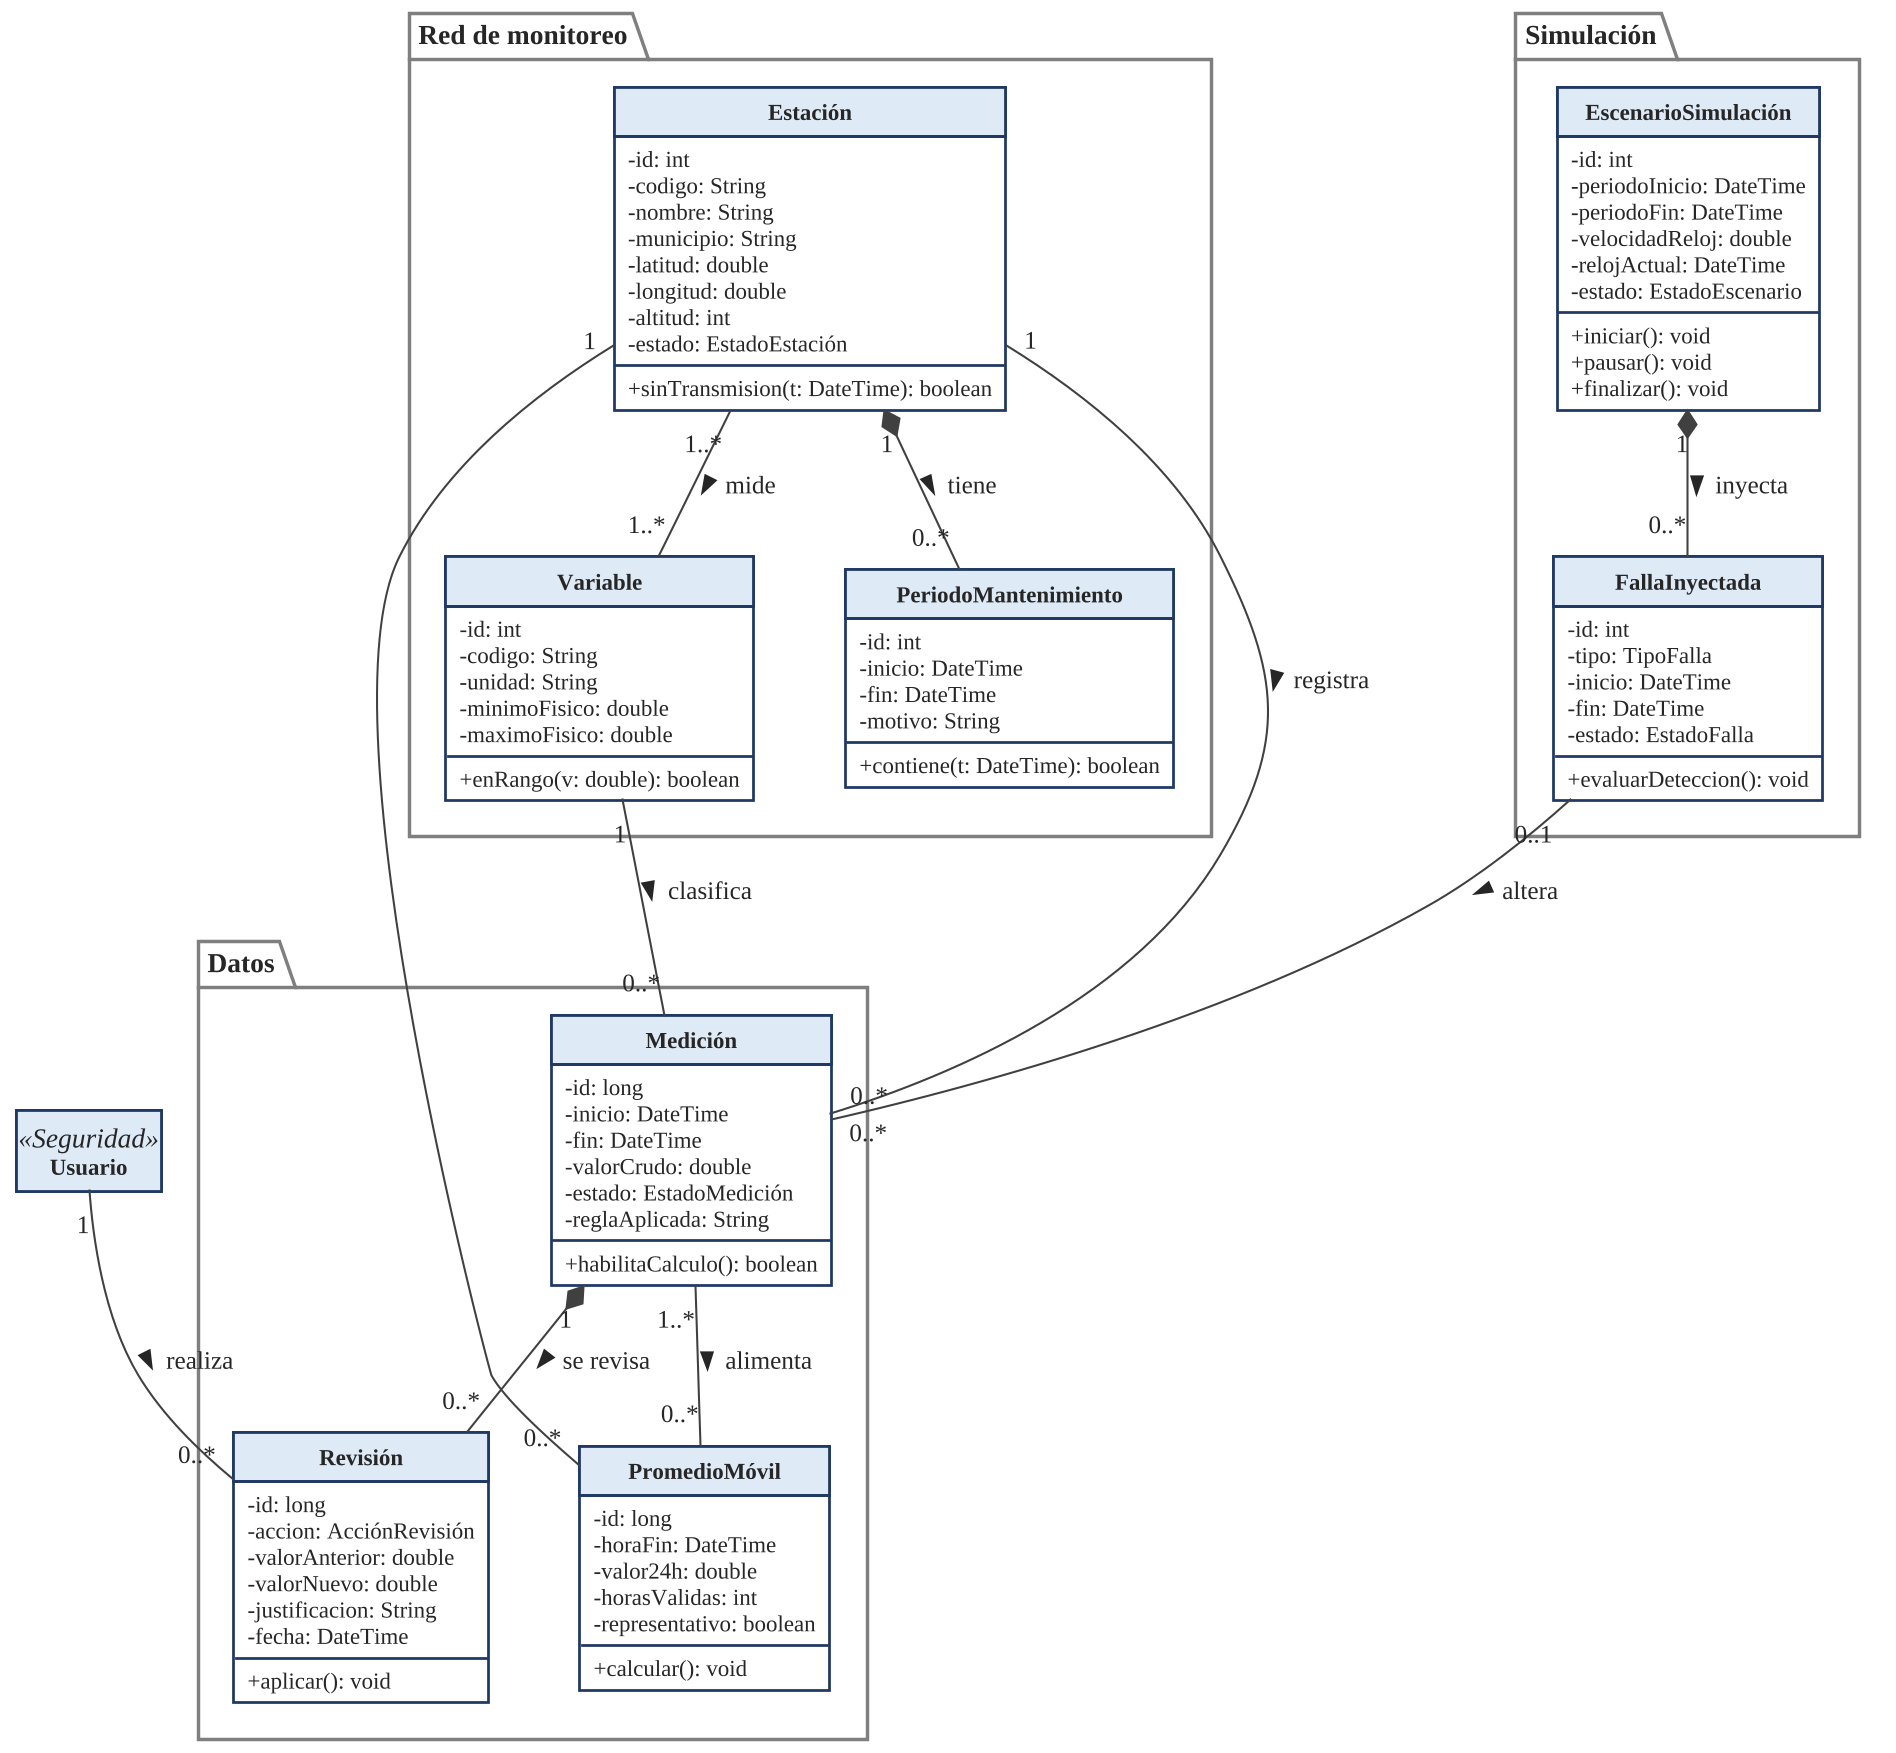

The diagram above was rendered by PlantUML. Its source (embedded in the PNG):
@startuml
!include tema.iuml

skinparam nodesep 40
skinparam ranksep 50
package "Red de monitoreo" {
  class Estacion as "Estación" {
    - id: int
    - codigo: String
    - nombre: String
    - municipio: String
    - latitud: double
    - longitud: double
    - altitud: int
    - estado: EstadoEstación
    + sinTransmision(t: DateTime): boolean
  }
  class Variable {
    - id: int
    - codigo: String
    - unidad: String
    - minimoFisico: double
    - maximoFisico: double
    + enRango(v: double): boolean
  }
  class PeriodoMantenimiento {
    - id: int
    - inicio: DateTime
    - fin: DateTime
    - motivo: String
    + contiene(t: DateTime): boolean
  }
}
package "Datos" {
  class Medicion as "Medición" {
    - id: long
    - inicio: DateTime
    - fin: DateTime
    - valorCrudo: double
    - estado: EstadoMedición
    - reglaAplicada: String
    + habilitaCalculo(): boolean
  }
  class Revision as "Revisión" {
    - id: long
    - accion: AcciónRevisión
    - valorAnterior: double
    - valorNuevo: double
    - justificacion: String
    - fecha: DateTime
    + aplicar(): void
  }
  class PromedioMovil as "PromedioMóvil" {
    - id: long
    - horaFin: DateTime
    - valor24h: double
    - horasValidas: int
    - representativo: boolean
    + calcular(): void
  }
}
package "Simulación" {
  class EscenarioSimulacion as "EscenarioSimulación" {
    - id: int
    - periodoInicio: DateTime
    - periodoFin: DateTime
    - velocidadReloj: double
    - relojActual: DateTime
    - estado: EstadoEscenario
    + iniciar(): void
    + pausar(): void
    + finalizar(): void
  }
  class FallaInyectada {
    - id: int
    - tipo: TipoFalla
    - inicio: DateTime
    - fin: DateTime
    - estado: EstadoFalla
    + evaluarDeteccion(): void
  }
}
class Usuario <<Seguridad>> {
}
Estacion "1..*" -- "1..*" Variable : mide >
Estacion "1" *-- "0..*" PeriodoMantenimiento : tiene >
Estacion "1" -- "0..*" Medicion : registra >
Variable "1" -- "0..*" Medicion : clasifica >
Medicion "1" *-- "0..*" Revision : se revisa >
Usuario "1" -- "0..*" Revision : realiza >
Estacion "1" -- "0..*" PromedioMovil
Medicion "1..*" -- "0..*" PromedioMovil : alimenta >
EscenarioSimulacion "1" *-- "0..*" FallaInyectada : inyecta >
FallaInyectada "0..1" -- "0..*" Medicion : altera >

@enduml